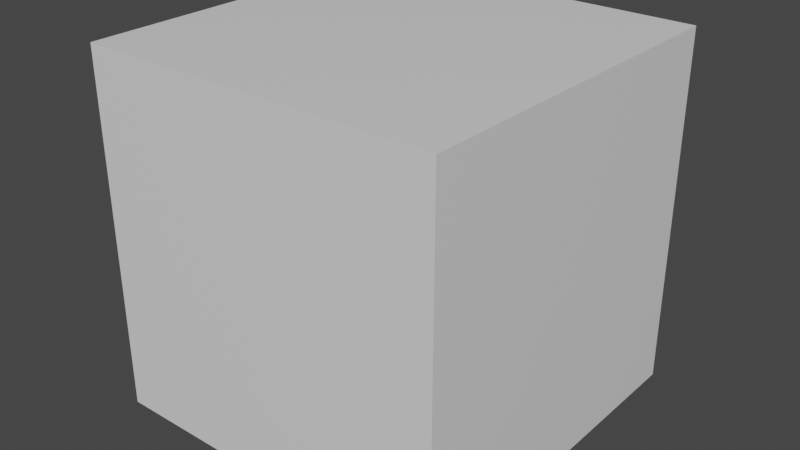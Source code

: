 # Source: cube.blend  (saved by Blender 2.90.8; exported with 4.5.12 LTS)
import bpy
from mathutils import Matrix  # noqa: F401  (used for matrix-valued properties, if any)

bpy.ops.wm.read_factory_settings(use_empty=True)
scene = bpy.context.scene
scene.name = 'Scene'

# ---- collections
col_collection = bpy.data.collections.new('Collection'); scene.collection.children.link(col_collection)

# ---- materials (node trees are filled in below, after node groups)
mat_material = bpy.data.materials.new('Material')
mat_material.alpha_threshold = 0.0
mat_material.use_transparent_shadow = False
mat_material.line_color = (0.0, 0.0, 0.0, 1.0)

# ---- material node trees
mat_material.use_nodes = True; mat_material.node_tree.nodes.clear()
_N = mat_material.node_tree.nodes; _L = mat_material.node_tree.links
n0 = _N.new('ShaderNodeOutputMaterial'); n0.name = 'Material Output'; n0.location = (300, 300)
n1 = _N.new('ShaderNodeBsdfPrincipled'); n1.name = 'Principled BSDF'; n1.location = (10, 300)
n1.distribution = 'GGX'
n1.subsurface_method = 'BURLEY'
n1.inputs[2].default_value = 0.4
n1.inputs[3].default_value = 1.45
n1.inputs[27].default_value = (0.0, 0.0, 0.0, 1.0)
n1.inputs[28].default_value = 1.0
_L.new(n1.outputs[0], n0.inputs[0])
n0.is_active_output = True

# ---- world
world_world = bpy.data.worlds.new('World'); scene.world = world_world
world_world.use_nodes = True; world_world.node_tree.nodes.clear()
_N = world_world.node_tree.nodes; _L = world_world.node_tree.links
n0 = _N.new('ShaderNodeOutputWorld'); n0.name = 'World Output'; n0.location = (300, 300)
n1 = _N.new('ShaderNodeBackground'); n1.name = 'Background'; n1.location = (10, 300)
n1.inputs[0].default_value = (0.05088, 0.05088, 0.05088, 1.0)
_L.new(n1.outputs[0], n0.inputs[0])
n0.is_active_output = True
world_world.color = (0.05088, 0.05088, 0.05088)
world_world.use_sun_shadow = False
world_world.sun_shadow_jitter_overblur = 0.0

# ---- meshes
me_cube = bpy.data.meshes.new('Cube')
me_cube.from_pydata([(1.0, 1.0, 1.0), (1.0, 1.0, -1.0), (1.0, -1.0, 1.0), (1.0, -1.0, -1.0), (-1.0, 1.0, 1.0), (-1.0, 1.0, -1.0), (-1.0, -1.0, 1.0), (-1.0, -1.0, -1.0)], [], [(0, 4, 6, 2), (3, 2, 6, 7), (7, 6, 4, 5), (5, 1, 3, 7), (1, 0, 2, 3), (5, 4, 0, 1)])
_uv = me_cube.uv_layers.new(name='UVMap')
_uv.uv.foreach_set('vector', [0.7536, 0.9985, 0.5049, 0.9989, 0.5025, 0.7497, 0.7512, 0.7493, 0.7488, 0.5002, 0.7512, 0.7493, 0.5025, 0.7497, 0.5001, 0.5006, 0.5001, 0.5006, 0.5025, 0.7497, 0.2538, 0.7501, 0.2514, 0.501, 0.4977, 0.2514, 0.7464, 0.251, 0.7488, 0.5002, 0.5001, 0.5006, 0.9975, 0.4998, 0.9999, 0.749, 0.7512, 0.7493, 0.7488, 0.5002, 0.2514, 0.501, 0.2538, 0.7501, 0.005076, 0.7505, 0.002687, 0.5014])
me_cube.materials.append(mat_material)
me_cube.use_remesh_preserve_volume = False
me_cube.use_remesh_preserve_attributes = False
me_cube.use_mirror_vertex_groups = False
me_cube.update()

# ---- objects
ob_cube = bpy.data.objects.new('Cube', me_cube)

# ---- transforms, parenting, visibility, modifiers, constraints
ob_cube.location = (0.0, 0.0, 0.0)
ob_cube.lock_rotations_4d = False
ob_cube.empty_display_type = 'ARROWS'
ob_cube.lineart.crease_threshold = 0.0

# ---- collection membership
col_collection.objects.link(ob_cube)

# ---- scene / render settings (as saved in the file)
scene.frame_start = 1; scene.frame_end = 250; scene.frame_set(1)
scene.render.engine = 'BLENDER_EEVEE_NEXT'
scene.cycles.use_denoising = False
scene.cycles.samples = 128
scene.cycles.sampling_pattern = 'TABULATED_SOBOL'
scene.cycles.use_adaptive_sampling = False
scene.cycles.use_light_tree = False
scene.view_settings.view_transform = 'Filmic'
bpy.context.view_layer.update()

# ---- added for rendering (the .blend has no active camera and no usable light): camera, sun
cam_auto = bpy.data.cameras.new('AutoCamera')
cam_auto.lens = 50.0
cam_auto.sensor_width = 36.0
cam_auto.clip_end = 1000.0
ob_auto_camera = bpy.data.objects.new('AutoCamera', cam_auto)
scene.collection.objects.link(ob_auto_camera)
ob_auto_camera.location = (3.20507, -3.84609, 2.56406)
ob_auto_camera.rotation_euler = (1.09748, -7.21219e-08, 0.694738)
scene.camera = ob_auto_camera
light_auto_sun = bpy.data.lights.new('AutoSun', 'SUN')
light_auto_sun.energy = 3.0
light_auto_sun.angle = 0.0523599
ob_auto_sun = bpy.data.objects.new('AutoSun', light_auto_sun)
scene.collection.objects.link(ob_auto_sun)
ob_auto_sun.rotation_euler = (0.872665, 0.174533, 0.523599)
bpy.context.view_layer.update()

